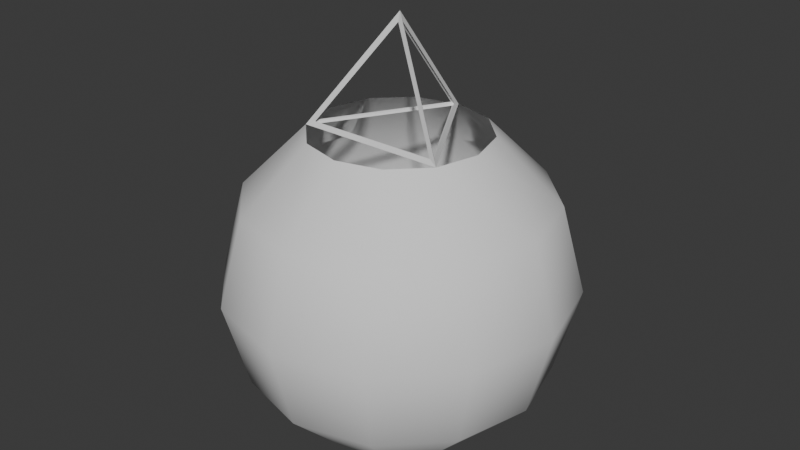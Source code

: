 # Source: round_lantern.blend  (saved by Blender 4.2.66; exported with 4.5.12 LTS)
import bpy
from mathutils import Matrix  # noqa: F401  (used for matrix-valued properties, if any)

bpy.ops.wm.read_factory_settings(use_empty=True)
scene = bpy.context.scene
scene.name = 'Scene'

# ---- collections
col_collection = bpy.data.collections.new('Collection'); scene.collection.children.link(col_collection)

# ---- world
world_world = bpy.data.worlds.new('World'); scene.world = world_world
world_world.use_nodes = True; world_world.node_tree.nodes.clear()
_N = world_world.node_tree.nodes; _L = world_world.node_tree.links
n0 = _N.new('ShaderNodeOutputWorld'); n0.name = 'World Output'; n0.location = (300, 300)
n1 = _N.new('ShaderNodeBackground'); n1.name = 'Background'; n1.location = (10, 300)
n1.inputs[0].default_value = (0.05088, 0.05088, 0.05088, 1.0)
_L.new(n1.outputs[0], n0.inputs[0])
n0.is_active_output = True
world_world.color = (0.05088, 0.05088, 0.05088)
world_world.sun_shadow_jitter_overblur = 0.0

# ---- meshes
me_sphere = bpy.data.meshes.new('Sphere')
me_sphere.from_pydata([(0.0, 0.2165, -0.25), (0.0, 0.2165, -0.5), (0.0625, 0.1083, -0.1585), (0.1083, 0.1875, -0.25), (0.125, 0.2165, -0.375), (0.1083, 0.1875, -0.5), (0.0625, 0.1083, -0.5915), (0.1083, 0.0625, -0.1585), (0.1875, 0.1083, -0.25), (0.2165, 0.125, -0.375), (0.1875, 0.1083, -0.5), (0.1083, 0.0625, -0.5915), (0.125, 0.0, -0.1585), (0.2165, -7.451e-09, -0.25), (0.25, 0.0, -0.375), (0.2165, -7.451e-09, -0.5), (0.125, 0.0, -0.5915), (0.1083, -0.0625, -0.1585), (0.1875, -0.1083, -0.25), (0.2165, -0.125, -0.375), (0.1875, -0.1083, -0.5), (0.1083, -0.0625, -0.5915), (0.0625, -0.1083, -0.1585), (0.1083, -0.1875, -0.25), (0.125, -0.2165, -0.375), (0.1083, -0.1875, -0.5), (0.0625, -0.1083, -0.5915), (0.0, -0.125, -0.1585), (-2.235e-08, -0.2165, -0.25), (0.0, -0.25, -0.375), (-2.235e-08, -0.2165, -0.5), (0.0, -0.125, -0.5915), (-0.0625, -0.1083, -0.1585), (-0.1083, -0.1875, -0.25), (-0.125, -0.2165, -0.375), (-0.1083, -0.1875, -0.5), (-0.0625, -0.1083, -0.5915), (-0.1083, -0.0625, -0.1585), (-0.1875, -0.1083, -0.25), (-0.2165, -0.125, -0.375), (-0.1875, -0.1083, -0.5), (-0.1083, -0.0625, -0.5915), (-0.125, 0.0, -0.1585), (-0.2165, 2.235e-08, -0.25), (-0.25, 0.0, -0.375), (-0.2165, 2.235e-08, -0.5), (-0.125, 0.0, -0.5915), (-0.1083, 0.0625, -0.1585), (-0.1875, 0.1083, -0.25), (-0.2165, 0.125, -0.375), (-0.1875, 0.1083, -0.5), (-0.1083, 0.0625, -0.5915), (-0.0625, 0.1083, -0.1585), (-0.1083, 0.1875, -0.25), (-0.125, 0.2165, -0.375), (-0.1083, 0.1875, -0.5), (-0.0625, 0.1083, -0.5915), (0.0, 0.125, -0.1585), (0.0, 0.25, -0.375), (0.0, 0.125, -0.5915)], [], [(1, 58, 4, 5), (0, 57, 2, 3), (59, 1, 5, 6), (58, 0, 3, 4), (5, 4, 9, 10), (3, 2, 7, 8), (6, 5, 10, 11), (4, 3, 8, 9), (10, 9, 14, 15), (8, 7, 12, 13), (11, 10, 15, 16), (9, 8, 13, 14), (13, 12, 17, 18), (16, 15, 20, 21), (14, 13, 18, 19), (15, 14, 19, 20), (21, 20, 25, 26), (19, 18, 23, 24), (20, 19, 24, 25), (18, 17, 22, 23), (26, 25, 30, 31), (24, 23, 28, 29), (25, 24, 29, 30), (23, 22, 27, 28), (31, 30, 35, 36), (29, 28, 33, 34), (30, 29, 34, 35), (28, 27, 32, 33), (36, 35, 40, 41), (34, 33, 38, 39), (35, 34, 39, 40), (33, 32, 37, 38), (39, 38, 43, 44), (40, 39, 44, 45), (38, 37, 42, 43), (41, 40, 45, 46), (45, 44, 49, 50), (43, 42, 47, 48), (46, 45, 50, 51), (44, 43, 48, 49), (50, 49, 54, 55), (48, 47, 52, 53), (51, 50, 55, 56), (49, 48, 53, 54), (55, 54, 58, 1), (53, 52, 57, 0), (56, 55, 1, 59), (54, 53, 0, 58)])
me_sphere.polygons.foreach_set('use_smooth', [True] * 48)
_uv = me_sphere.uv_layers.new(name='UVMap')
_uv.uv.foreach_set('vector', [0.75, 0.3333, 0.75, 0.5, 0.6667, 0.5, 0.6667, 0.3333, 0.75, 0.6667, 0.75, 0.8333, 0.6667, 0.8333, 0.6667, 0.6667, 0.75, 0.1667, 0.75, 0.3333, 0.6667, 0.3333, 0.6667, 0.1667, 0.75, 0.5, 0.75, 0.6667, 0.6667, 0.6667, 0.6667, 0.5, 0.6667, 0.3333, 0.6667, 0.5, 0.5833, 0.5, 0.5833, 0.3333, 0.6667, 0.6667, 0.6667, 0.8333, 0.5833, 0.8333, 0.5833, 0.6667, 0.6667, 0.1667, 0.6667, 0.3333, 0.5833, 0.3333, 0.5833, 0.1667, 0.6667, 0.5, 0.6667, 0.6667, 0.5833, 0.6667, 0.5833, 0.5, 0.5833, 0.3333, 0.5833, 0.5, 0.5, 0.5, 0.5, 0.3333, 0.5833, 0.6667, 0.5833, 0.8333, 0.5, 0.8333, 0.5, 0.6667, 0.5833, 0.1667, 0.5833, 0.3333, 0.5, 0.3333, 0.5, 0.1667, 0.5833, 0.5, 0.5833, 0.6667, 0.5, 0.6667, 0.5, 0.5, 0.5, 0.6667, 0.5, 0.8333, 0.4167, 0.8333, 0.4167, 0.6667, 0.5, 0.1667, 0.5, 0.3333, 0.4167, 0.3333, 0.4167, 0.1667, 0.5, 0.5, 0.5, 0.6667, 0.4167, 0.6667, 0.4167, 0.5, 0.5, 0.3333, 0.5, 0.5, 0.4167, 0.5, 0.4167, 0.3333, 0.4167, 0.1667, 0.4167, 0.3333, 0.3333, 0.3333, 0.3333, 0.1667, 0.4167, 0.5, 0.4167, 0.6667, 0.3333, 0.6667, 0.3333, 0.5, 0.4167, 0.3333, 0.4167, 0.5, 0.3333, 0.5, 0.3333, 0.3333, 0.4167, 0.6667, 0.4167, 0.8333, 0.3333, 0.8333, 0.3333, 0.6667, 0.3333, 0.1667, 0.3333, 0.3333, 0.25, 0.3333, 0.25, 0.1667, 0.3333, 0.5, 0.3333, 0.6667, 0.25, 0.6667, 0.25, 0.5, 0.3333, 0.3333, 0.3333, 0.5, 0.25, 0.5, 0.25, 0.3333, 0.3333, 0.6667, 0.3333, 0.8333, 0.25, 0.8333, 0.25, 0.6667, 0.25, 0.1667, 0.25, 0.3333, 0.1667, 0.3333, 0.1667, 0.1667, 0.25, 0.5, 0.25, 0.6667, 0.1667, 0.6667, 0.1667, 0.5, 0.25, 0.3333, 0.25, 0.5, 0.1667, 0.5, 0.1667, 0.3333, 0.25, 0.6667, 0.25, 0.8333, 0.1667, 0.8333, 0.1667, 0.6667, 0.1667, 0.1667, 0.1667, 0.3333, 0.08333, 0.3333, 0.08333, 0.1667, 0.1667, 0.5, 0.1667, 0.6667, 0.08333, 0.6667, 0.08333, 0.5, 0.1667, 0.3333, 0.1667, 0.5, 0.08333, 0.5, 0.08333, 0.3333, 0.1667, 0.6667, 0.1667, 0.8333, 0.08333, 0.8333, 0.08333, 0.6667, 0.08333, 0.5, 0.08333, 0.6667, 0.0, 0.6667, 0.0, 0.5, 0.08333, 0.3333, 0.08333, 0.5, 0.0, 0.5, 0.0, 0.3333, 0.08333, 0.6667, 0.08333, 0.8333, 0.0, 0.8333, 0.0, 0.6667, 0.08333, 0.1667, 0.08333, 0.3333, 0.0, 0.3333, 0.0, 0.1667, 1.0, 0.3333, 1.0, 0.5, 0.9167, 0.5, 0.9167, 0.3333, 1.0, 0.6667, 1.0, 0.8333, 0.9167, 0.8333, 0.9167, 0.6667, 1.0, 0.1667, 1.0, 0.3333, 0.9167, 0.3333, 0.9167, 0.1667, 1.0, 0.5, 1.0, 0.6667, 0.9167, 0.6667, 0.9167, 0.5, 0.9167, 0.3333, 0.9167, 0.5, 0.8333, 0.5, 0.8333, 0.3333, 0.9167, 0.6667, 0.9167, 0.8333, 0.8333, 0.8333, 0.8333, 0.6667, 0.9167, 0.1667, 0.9167, 0.3333, 0.8333, 0.3333, 0.8333, 0.1667, 0.9167, 0.5, 0.9167, 0.6667, 0.8333, 0.6667, 0.8333, 0.5, 0.8333, 0.3333, 0.8333, 0.5, 0.75, 0.5, 0.75, 0.3333, 0.8333, 0.6667, 0.8333, 0.8333, 0.75, 0.8333, 0.75, 0.6667, 0.8333, 0.1667, 0.8333, 0.3333, 0.75, 0.3333, 0.75, 0.1667, 0.8333, 0.5, 0.8333, 0.6667, 0.75, 0.6667, 0.75, 0.5])
me_sphere.update()
me_cone = bpy.data.meshes.new('Cone')
me_cone.from_pydata([(0.0, 0.125, -0.1585), (0.1083, -0.0625, -0.1585), (-0.1083, -0.0625, -0.1585), (0.0, 0.0, 0.0)], [], [(0, 3, 1), (0, 1, 2), (1, 3, 2), (2, 3, 0)])
_uv = me_cone.uv_layers.new(name='UVMap')
_uv.uv.foreach_set('vector', [0.25, 0.49, 0.25, 0.25, 0.4578, 0.13, 0.75, 0.49, 0.9578, 0.13, 0.5422, 0.13, 0.4578, 0.13, 0.25, 0.25, 0.04215, 0.13, 0.04215, 0.13, 0.25, 0.25, 0.25, 0.49])
me_cone.update()

# ---- objects
ob_roundlantern = bpy.data.objects.new('RoundLantern', me_sphere)
ob_wire = bpy.data.objects.new('Wire', me_cone)

# ---- transforms, parenting, visibility, modifiers, constraints
ob_roundlantern.location = (0.0, 0.0, 0.0)
ob_wire.parent = ob_roundlantern
ob_wire.location = (0.0, 0.0, 0.0)
_m = ob_wire.modifiers.new('Wireframe', 'WIREFRAME')
_m.thickness = 0.01
_m.offset = -1.0

# ---- collection membership
col_collection.objects.link(ob_roundlantern)
col_collection.objects.link(ob_wire)

# ---- scene / render settings (as saved in the file)
scene.frame_start = 1; scene.frame_end = 250; scene.frame_set(1)
scene.render.engine = 'BLENDER_EEVEE_NEXT'
bpy.context.view_layer.update()

# ---- added for rendering (the .blend has no active camera and no usable light): camera, sun
cam_auto = bpy.data.cameras.new('AutoCamera')
cam_auto.lens = 50.0
cam_auto.sensor_width = 36.0
cam_auto.clip_end = 1000.0
ob_auto_camera = bpy.data.objects.new('AutoCamera', cam_auto)
scene.collection.objects.link(ob_auto_camera)
ob_auto_camera.location = (0.852955, -1.02355, 0.386611)
ob_auto_camera.rotation_euler = (1.09748, -7.21219e-08, 0.694738)
scene.camera = ob_auto_camera
light_auto_sun = bpy.data.lights.new('AutoSun', 'SUN')
light_auto_sun.energy = 3.0
light_auto_sun.angle = 0.0523599
ob_auto_sun = bpy.data.objects.new('AutoSun', light_auto_sun)
scene.collection.objects.link(ob_auto_sun)
ob_auto_sun.rotation_euler = (0.872665, 0.174533, 0.523599)
bpy.context.view_layer.update()
